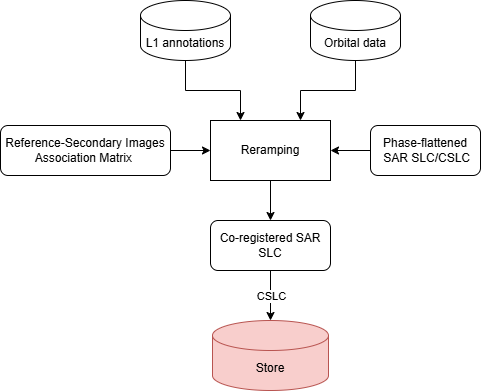

The diagram above was exported from draw.io. Its source (the exported page's mxGraphModel, read from the mxfile embedded in the PNG):
<mxGraphModel dx="1345" dy="697" grid="1" gridSize="10" guides="1" tooltips="1" connect="1" arrows="1" fold="1" page="1" pageScale="1" pageWidth="827" pageHeight="1169" math="0" shadow="0">
  <root>
    <mxCell id="WIyWlLk6GJQsqaUBKTNV-0" />
    <mxCell id="WIyWlLk6GJQsqaUBKTNV-1" parent="WIyWlLk6GJQsqaUBKTNV-0" />
    <mxCell id="K1t6E-HwbKBMjcGQk-2_-12" value="Phase-flattened&lt;br&gt;&lt;div&gt;&amp;nbsp;SAR SLC/CSLC&lt;/div&gt;" style="rounded=1;whiteSpace=wrap;html=1;" parent="WIyWlLk6GJQsqaUBKTNV-1" vertex="1">
      <mxGeometry x="520" y="195" width="110" height="50" as="geometry" />
    </mxCell>
    <mxCell id="K1t6E-HwbKBMjcGQk-2_-16" value="Reference-Secondary Images Association Matrix&amp;nbsp;" style="rounded=1;whiteSpace=wrap;html=1;" parent="WIyWlLk6GJQsqaUBKTNV-1" vertex="1">
      <mxGeometry x="150" y="195" width="170" height="50" as="geometry" />
    </mxCell>
    <mxCell id="K1t6E-HwbKBMjcGQk-2_-20" value="" style="endArrow=classic;html=1;rounded=0;exitX=1;exitY=0.5;exitDx=0;exitDy=0;entryX=0;entryY=0.5;entryDx=0;entryDy=0;" parent="WIyWlLk6GJQsqaUBKTNV-1" source="K1t6E-HwbKBMjcGQk-2_-16" target="D2fNvr4OUrVJZbeLNGOz-0" edge="1">
      <mxGeometry width="50" height="50" relative="1" as="geometry">
        <mxPoint x="280" y="50" as="sourcePoint" />
        <mxPoint x="382.4999999999998" y="190" as="targetPoint" />
        <Array as="points" />
      </mxGeometry>
    </mxCell>
    <mxCell id="K1t6E-HwbKBMjcGQk-2_-23" value="" style="endArrow=classic;html=1;rounded=0;exitX=0.5;exitY=1;exitDx=0;exitDy=0;" parent="WIyWlLk6GJQsqaUBKTNV-1" source="D2fNvr4OUrVJZbeLNGOz-0" edge="1">
      <mxGeometry width="50" height="50" relative="1" as="geometry">
        <mxPoint x="339.9999999999998" y="240" as="sourcePoint" />
        <mxPoint x="420" y="290" as="targetPoint" />
        <Array as="points" />
      </mxGeometry>
    </mxCell>
    <mxCell id="D2fNvr4OUrVJZbeLNGOz-1" value="" style="endArrow=classic;html=1;rounded=0;exitX=0;exitY=0.5;exitDx=0;exitDy=0;entryX=1;entryY=0.5;entryDx=0;entryDy=0;" parent="WIyWlLk6GJQsqaUBKTNV-1" source="K1t6E-HwbKBMjcGQk-2_-12" target="D2fNvr4OUrVJZbeLNGOz-0" edge="1">
      <mxGeometry width="50" height="50" relative="1" as="geometry">
        <mxPoint x="530" y="140" as="sourcePoint" />
        <mxPoint x="560" y="200" as="targetPoint" />
        <Array as="points" />
      </mxGeometry>
    </mxCell>
    <mxCell id="D2fNvr4OUrVJZbeLNGOz-0" value="Reramping" style="rounded=0;whiteSpace=wrap;html=1;" parent="WIyWlLk6GJQsqaUBKTNV-1" vertex="1">
      <mxGeometry x="360" y="190" width="120" height="60" as="geometry" />
    </mxCell>
    <mxCell id="dL_Gy_fg9KaMmqkSw-Oh-0" value="Store" style="shape=cylinder3;whiteSpace=wrap;html=1;boundedLbl=1;backgroundOutline=1;size=15;fillColor=#f8cecc;strokeColor=#b85450;points=[[0,0,0,0,15],[0,0,0,0,40],[0,0,0,0,90],[0,0.5,0,0,0],[0,1,0,0,-15],[0.145,0,0,0,4.35],[0.145,1,0,0,-4.35],[0.5,0,0,0,0],[0.5,1,0,0,0],[0.855,0,0,0,4.35],[0.855,1,0,0,-4.35],[1,0,0,0,15],[1,0,0,0,40],[1,0,0,0,90],[1,0.5,0,0,0],[1,1,0,0,-15]];" parent="WIyWlLk6GJQsqaUBKTNV-1" vertex="1">
      <mxGeometry x="362" y="390" width="116" height="70" as="geometry" />
    </mxCell>
    <mxCell id="dL_Gy_fg9KaMmqkSw-Oh-1" value="" style="endArrow=classic;html=1;rounded=0;exitX=0.5;exitY=1;exitDx=0;exitDy=0;entryX=0.5;entryY=0;entryDx=0;entryDy=0;entryPerimeter=0;" parent="WIyWlLk6GJQsqaUBKTNV-1" source="dL_Gy_fg9KaMmqkSw-Oh-3" target="dL_Gy_fg9KaMmqkSw-Oh-0" edge="1">
      <mxGeometry relative="1" as="geometry">
        <mxPoint x="-326.65" y="465" as="sourcePoint" />
        <mxPoint x="-389.9999999999999" y="699.3499999999999" as="targetPoint" />
        <Array as="points" />
      </mxGeometry>
    </mxCell>
    <mxCell id="dL_Gy_fg9KaMmqkSw-Oh-2" value="CSLC" style="edgeLabel;resizable=0;html=1;;align=center;verticalAlign=middle;" parent="dL_Gy_fg9KaMmqkSw-Oh-1" connectable="0" vertex="1">
      <mxGeometry relative="1" as="geometry" />
    </mxCell>
    <mxCell id="dL_Gy_fg9KaMmqkSw-Oh-3" value="Co-registered SAR SLC" style="rounded=1;whiteSpace=wrap;html=1;" parent="WIyWlLk6GJQsqaUBKTNV-1" vertex="1">
      <mxGeometry x="360" y="290" width="120" height="50" as="geometry" />
    </mxCell>
    <mxCell id="ATLqEhkNDrfah0zlqwsY-0" style="edgeStyle=orthogonalEdgeStyle;rounded=0;orthogonalLoop=1;jettySize=auto;html=1;entryX=0.75;entryY=0;entryDx=0;entryDy=0;" parent="WIyWlLk6GJQsqaUBKTNV-1" source="LI-jB2zPpC0Sj8toaR73-0" target="D2fNvr4OUrVJZbeLNGOz-0" edge="1">
      <mxGeometry relative="1" as="geometry" />
    </mxCell>
    <mxCell id="LI-jB2zPpC0Sj8toaR73-0" value="Orbital data" style="shape=cylinder3;whiteSpace=wrap;html=1;boundedLbl=1;backgroundOutline=1;size=15;" parent="WIyWlLk6GJQsqaUBKTNV-1" vertex="1">
      <mxGeometry x="460" y="70" width="90" height="60" as="geometry" />
    </mxCell>
    <mxCell id="ATLqEhkNDrfah0zlqwsY-1" style="edgeStyle=orthogonalEdgeStyle;rounded=0;orthogonalLoop=1;jettySize=auto;html=1;entryX=0.25;entryY=0;entryDx=0;entryDy=0;" parent="WIyWlLk6GJQsqaUBKTNV-1" source="LI-jB2zPpC0Sj8toaR73-1" target="D2fNvr4OUrVJZbeLNGOz-0" edge="1">
      <mxGeometry relative="1" as="geometry" />
    </mxCell>
    <mxCell id="LI-jB2zPpC0Sj8toaR73-1" value="L1 annotations" style="shape=cylinder3;whiteSpace=wrap;html=1;boundedLbl=1;backgroundOutline=1;size=15;" parent="WIyWlLk6GJQsqaUBKTNV-1" vertex="1">
      <mxGeometry x="290" y="70" width="90" height="60" as="geometry" />
    </mxCell>
  </root>
</mxGraphModel>